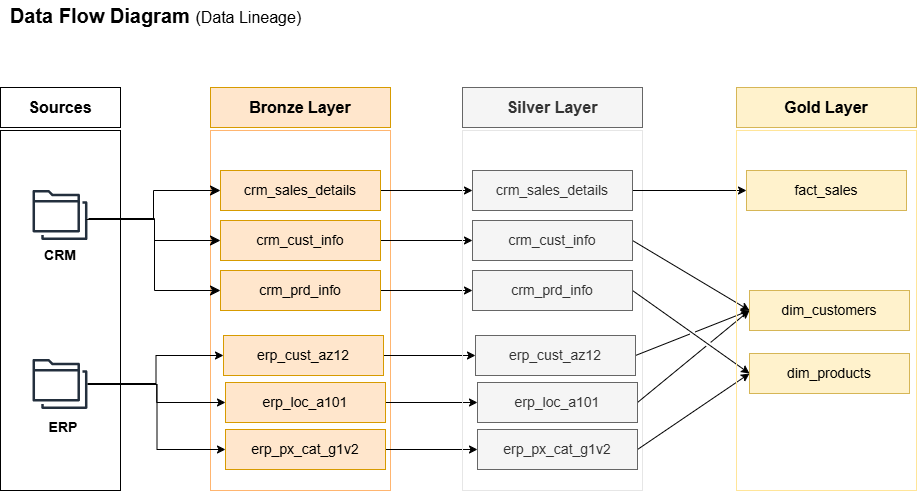

The diagram above was exported from draw.io. Its source (the exported page's mxGraphModel, read from the mxfile embedded in the PNG):
<mxGraphModel dx="682" dy="603" grid="0" gridSize="10" guides="1" tooltips="1" connect="1" arrows="1" fold="1" page="1" pageScale="1" pageWidth="850" pageHeight="1100" math="0" shadow="0">
  <root>
    <mxCell id="0" />
    <mxCell id="1" parent="0" />
    <mxCell id="hheUwLVp_VdANX7qO9V1-1" parent="1" style="rounded=0;whiteSpace=wrap;html=1;" value="" vertex="1">
      <mxGeometry height="360" width="120" x="40" y="160" as="geometry" />
    </mxCell>
    <mxCell id="hheUwLVp_VdANX7qO9V1-2" parent="1" style="sketch=0;outlineConnect=0;fontColor=#232F3E;gradientColor=none;fillColor=#232F3D;strokeColor=none;dashed=0;verticalLabelPosition=bottom;verticalAlign=top;align=center;html=1;fontSize=12;fontStyle=0;aspect=fixed;pointerEvents=1;shape=mxgraph.aws4.folders;" value="" vertex="1">
      <mxGeometry height="50" width="54.93" x="72.53" y="220" as="geometry" />
    </mxCell>
    <mxCell id="hheUwLVp_VdANX7qO9V1-3" parent="1" style="sketch=0;outlineConnect=0;fontColor=#232F3E;gradientColor=none;fillColor=#232F3D;strokeColor=none;dashed=0;verticalLabelPosition=bottom;verticalAlign=top;align=center;html=1;fontSize=12;fontStyle=0;aspect=fixed;pointerEvents=1;shape=mxgraph.aws4.folders;" value="" vertex="1">
      <mxGeometry height="50" width="54.93" x="72.53" y="389" as="geometry" />
    </mxCell>
    <mxCell id="hheUwLVp_VdANX7qO9V1-4" parent="1" style="text;html=1;whiteSpace=wrap;strokeColor=none;fillColor=none;align=center;verticalAlign=middle;rounded=0;" value="&lt;b&gt;&lt;font style=&quot;font-size: 14px;&quot;&gt;CRM&lt;/font&gt;&lt;/b&gt;" vertex="1">
      <mxGeometry height="30" width="60" x="70" y="270" as="geometry" />
    </mxCell>
    <mxCell id="hheUwLVp_VdANX7qO9V1-5" parent="1" style="text;html=1;whiteSpace=wrap;strokeColor=none;fillColor=none;align=center;verticalAlign=middle;rounded=0;" value="&lt;b&gt;&lt;font style=&quot;font-size: 14px;&quot;&gt;ERP&lt;/font&gt;&lt;/b&gt;" vertex="1">
      <mxGeometry height="30" width="60" x="72.53" y="442" as="geometry" />
    </mxCell>
    <mxCell id="hheUwLVp_VdANX7qO9V1-6" parent="1" style="rounded=0;whiteSpace=wrap;html=1;strokeColor=#FFB570;" value="" vertex="1">
      <mxGeometry height="360" width="180" x="250" y="160" as="geometry" />
    </mxCell>
    <mxCell id="nFuQAcsZ6l8WSck5wDIv-9" edge="1" parent="1" source="hheUwLVp_VdANX7qO9V1-20" style="edgeStyle=orthogonalEdgeStyle;curved=1;rounded=0;orthogonalLoop=1;jettySize=auto;html=1;exitX=1;exitY=0.5;exitDx=0;exitDy=0;entryX=0;entryY=0.5;entryDx=0;entryDy=0;" target="nFuQAcsZ6l8WSck5wDIv-2">
      <mxGeometry relative="1" as="geometry" />
    </mxCell>
    <mxCell id="hheUwLVp_VdANX7qO9V1-20" parent="1" style="whiteSpace=wrap;html=1;align=center;fontSize=14;fillColor=#ffe6cc;strokeColor=#d79b00;" value="crm_sales_details" vertex="1">
      <mxGeometry height="40" width="160" x="260" y="200" as="geometry" />
    </mxCell>
    <mxCell id="nFuQAcsZ6l8WSck5wDIv-10" edge="1" parent="1" source="hheUwLVp_VdANX7qO9V1-21" style="edgeStyle=orthogonalEdgeStyle;curved=1;rounded=0;orthogonalLoop=1;jettySize=auto;html=1;exitX=1;exitY=0.5;exitDx=0;exitDy=0;entryX=0;entryY=0.5;entryDx=0;entryDy=0;" target="nFuQAcsZ6l8WSck5wDIv-3">
      <mxGeometry relative="1" as="geometry" />
    </mxCell>
    <mxCell id="hheUwLVp_VdANX7qO9V1-21" parent="1" style="whiteSpace=wrap;html=1;align=center;fontSize=14;fillColor=#ffe6cc;strokeColor=#d79b00;" value="crm_cust_info" vertex="1">
      <mxGeometry height="40" width="160" x="260" y="250" as="geometry" />
    </mxCell>
    <mxCell id="nFuQAcsZ6l8WSck5wDIv-11" edge="1" parent="1" source="hheUwLVp_VdANX7qO9V1-22" style="edgeStyle=orthogonalEdgeStyle;curved=1;rounded=0;orthogonalLoop=1;jettySize=auto;html=1;exitX=1;exitY=0.5;exitDx=0;exitDy=0;entryX=0;entryY=0.5;entryDx=0;entryDy=0;" target="nFuQAcsZ6l8WSck5wDIv-4">
      <mxGeometry relative="1" as="geometry" />
    </mxCell>
    <mxCell id="hheUwLVp_VdANX7qO9V1-22" parent="1" style="whiteSpace=wrap;html=1;align=center;fontSize=14;fillColor=#ffe6cc;strokeColor=#d79b00;" value="crm_prd_info" vertex="1">
      <mxGeometry height="40" width="160" x="260" y="300" as="geometry" />
    </mxCell>
    <mxCell id="hheUwLVp_VdANX7qO9V1-23" parent="1" style="rounded=0;whiteSpace=wrap;html=1;fontSize=16;fontStyle=1" value="Sources" vertex="1">
      <mxGeometry height="40" width="120" x="40" y="117" as="geometry" />
    </mxCell>
    <mxCell id="hheUwLVp_VdANX7qO9V1-24" parent="1" style="rounded=0;whiteSpace=wrap;html=1;fontSize=16;fontStyle=1;fillColor=#ffe6cc;strokeColor=#d79b00;" value="Bronze Layer" vertex="1">
      <mxGeometry height="40" width="180" x="250" y="117" as="geometry" />
    </mxCell>
    <mxCell id="nFuQAcsZ6l8WSck5wDIv-12" edge="1" parent="1" source="hheUwLVp_VdANX7qO9V1-43" style="edgeStyle=orthogonalEdgeStyle;curved=1;rounded=0;orthogonalLoop=1;jettySize=auto;html=1;exitX=1;exitY=0.5;exitDx=0;exitDy=0;entryX=0;entryY=0.5;entryDx=0;entryDy=0;" target="nFuQAcsZ6l8WSck5wDIv-6">
      <mxGeometry relative="1" as="geometry" />
    </mxCell>
    <mxCell id="hheUwLVp_VdANX7qO9V1-43" parent="1" style="whiteSpace=wrap;html=1;align=center;fontSize=14;fillColor=#ffe6cc;strokeColor=#d79b00;" value="erp_cust_az12" vertex="1">
      <mxGeometry height="40" width="160" x="263" y="365" as="geometry" />
    </mxCell>
    <mxCell id="nFuQAcsZ6l8WSck5wDIv-15" edge="1" parent="1" source="hheUwLVp_VdANX7qO9V1-44" style="edgeStyle=orthogonalEdgeStyle;curved=1;rounded=0;orthogonalLoop=1;jettySize=auto;html=1;exitX=1;exitY=0.5;exitDx=0;exitDy=0;entryX=0;entryY=0.5;entryDx=0;entryDy=0;" target="nFuQAcsZ6l8WSck5wDIv-7">
      <mxGeometry relative="1" as="geometry" />
    </mxCell>
    <mxCell id="hheUwLVp_VdANX7qO9V1-44" parent="1" style="whiteSpace=wrap;html=1;align=center;fontSize=14;fillColor=#ffe6cc;strokeColor=#d79b00;" value="erp_loc_a101" vertex="1">
      <mxGeometry height="40" width="160" x="265" y="412" as="geometry" />
    </mxCell>
    <mxCell id="nFuQAcsZ6l8WSck5wDIv-17" edge="1" parent="1" source="hheUwLVp_VdANX7qO9V1-45" style="edgeStyle=orthogonalEdgeStyle;curved=1;rounded=0;orthogonalLoop=1;jettySize=auto;html=1;exitX=1;exitY=0.5;exitDx=0;exitDy=0;entryX=0;entryY=0.5;entryDx=0;entryDy=0;" target="nFuQAcsZ6l8WSck5wDIv-8">
      <mxGeometry relative="1" as="geometry" />
    </mxCell>
    <mxCell id="hheUwLVp_VdANX7qO9V1-45" parent="1" style="whiteSpace=wrap;html=1;align=center;fontSize=14;fillColor=#ffe6cc;strokeColor=#d79b00;" value="erp_px_cat_g1v2" vertex="1">
      <mxGeometry height="40" width="160" x="265" y="459" as="geometry" />
    </mxCell>
    <mxCell id="hheUwLVp_VdANX7qO9V1-49" edge="1" parent="1" source="hheUwLVp_VdANX7qO9V1-3" style="endArrow=classic;html=1;rounded=0;entryX=0;entryY=0.5;entryDx=0;entryDy=0;edgeStyle=orthogonalEdgeStyle;" target="hheUwLVp_VdANX7qO9V1-44" value="">
      <mxGeometry height="50" relative="1" width="50" as="geometry">
        <mxPoint x="122" y="410" as="sourcePoint" />
        <mxPoint x="172" y="360" as="targetPoint" />
      </mxGeometry>
    </mxCell>
    <mxCell id="hheUwLVp_VdANX7qO9V1-50" edge="1" parent="1" style="endArrow=classic;html=1;rounded=0;entryX=0;entryY=0.5;entryDx=0;entryDy=0;edgeStyle=orthogonalEdgeStyle;" target="hheUwLVp_VdANX7qO9V1-43" value="">
      <mxGeometry height="50" relative="1" width="50" as="geometry">
        <mxPoint x="127" y="413" as="sourcePoint" />
        <mxPoint x="177" y="363" as="targetPoint" />
      </mxGeometry>
    </mxCell>
    <mxCell id="hheUwLVp_VdANX7qO9V1-51" edge="1" parent="1" style="endArrow=classic;html=1;rounded=0;entryX=0;entryY=0.5;entryDx=0;entryDy=0;edgeStyle=orthogonalEdgeStyle;" target="hheUwLVp_VdANX7qO9V1-45" value="">
      <mxGeometry height="50" relative="1" width="50" as="geometry">
        <mxPoint x="127" y="414" as="sourcePoint" />
        <mxPoint x="177" y="364" as="targetPoint" />
      </mxGeometry>
    </mxCell>
    <mxCell id="hheUwLVp_VdANX7qO9V1-55" parent="1" style="text;html=1;whiteSpace=wrap;strokeColor=none;fillColor=none;align=center;verticalAlign=middle;rounded=0;fontSize=20;fontStyle=1" value="Data Flow Diagram &lt;span style=&quot;font-weight: normal;&quot;&gt;&lt;font style=&quot;font-size: 16px;&quot;&gt;(Data Lineage)&lt;/font&gt;&lt;/span&gt;" vertex="1">
      <mxGeometry height="30" width="311" x="40" y="30" as="geometry" />
    </mxCell>
    <mxCell id="hheUwLVp_VdANX7qO9V1-56" edge="1" parent="1" style="edgeStyle=elbowEdgeStyle;elbow=horizontal;endArrow=classic;html=1;curved=0;rounded=0;endSize=8;startSize=8;entryX=0;entryY=0.5;entryDx=0;entryDy=0;" target="hheUwLVp_VdANX7qO9V1-20" value="">
      <mxGeometry height="50" relative="1" width="50" as="geometry">
        <mxPoint x="126" y="249" as="sourcePoint" />
        <mxPoint x="176" y="199" as="targetPoint" />
      </mxGeometry>
    </mxCell>
    <mxCell id="hheUwLVp_VdANX7qO9V1-58" edge="1" parent="1" style="edgeStyle=elbowEdgeStyle;elbow=horizontal;endArrow=classic;html=1;curved=0;rounded=0;endSize=8;startSize=8;entryX=0;entryY=0.5;entryDx=0;entryDy=0;" target="hheUwLVp_VdANX7qO9V1-21" value="">
      <mxGeometry height="50" relative="1" width="50" as="geometry">
        <mxPoint x="127" y="249" as="sourcePoint" />
        <mxPoint x="177" y="199" as="targetPoint" />
      </mxGeometry>
    </mxCell>
    <mxCell id="hheUwLVp_VdANX7qO9V1-60" edge="1" parent="1" style="edgeStyle=elbowEdgeStyle;elbow=horizontal;endArrow=classic;html=1;curved=0;rounded=0;endSize=8;startSize=8;entryX=0;entryY=0.5;entryDx=0;entryDy=0;" target="hheUwLVp_VdANX7qO9V1-22" value="">
      <mxGeometry height="50" relative="1" width="50" as="geometry">
        <mxPoint x="128" y="248" as="sourcePoint" />
        <mxPoint x="178" y="198" as="targetPoint" />
      </mxGeometry>
    </mxCell>
    <mxCell id="nFuQAcsZ6l8WSck5wDIv-1" parent="1" style="rounded=0;whiteSpace=wrap;html=1;strokeColor=#E6E6E6;fillColor=none;" value="" vertex="1">
      <mxGeometry height="360" width="180" x="502" y="160" as="geometry" />
    </mxCell>
    <mxCell id="nFuQAcsZ6l8WSck5wDIv-34" edge="1" parent="1" source="nFuQAcsZ6l8WSck5wDIv-2" style="edgeStyle=orthogonalEdgeStyle;curved=1;rounded=0;orthogonalLoop=1;jettySize=auto;html=1;exitX=1;exitY=0.5;exitDx=0;exitDy=0;entryX=0;entryY=0.5;entryDx=0;entryDy=0;" target="nFuQAcsZ6l8WSck5wDIv-20">
      <mxGeometry relative="1" as="geometry" />
    </mxCell>
    <mxCell id="nFuQAcsZ6l8WSck5wDIv-2" parent="1" style="whiteSpace=wrap;html=1;align=center;fontSize=14;fillColor=#f5f5f5;strokeColor=#666666;fontColor=#333333;" value="crm_sales_details" vertex="1">
      <mxGeometry height="40" width="160" x="512" y="200" as="geometry" />
    </mxCell>
    <mxCell id="nFuQAcsZ6l8WSck5wDIv-35" edge="1" parent="1" source="nFuQAcsZ6l8WSck5wDIv-3" style="curved=0;rounded=0;orthogonalLoop=1;jettySize=auto;html=1;exitX=1;exitY=0.5;exitDx=0;exitDy=0;entryX=0;entryY=0.5;entryDx=0;entryDy=0;jumpStyle=gap;" target="nFuQAcsZ6l8WSck5wDIv-21">
      <mxGeometry relative="1" as="geometry" />
    </mxCell>
    <mxCell id="nFuQAcsZ6l8WSck5wDIv-3" parent="1" style="whiteSpace=wrap;html=1;align=center;fontSize=14;fillColor=#f5f5f5;strokeColor=#666666;fontColor=#333333;" value="crm_cust_info" vertex="1">
      <mxGeometry height="40" width="160" x="512" y="250" as="geometry" />
    </mxCell>
    <mxCell id="nFuQAcsZ6l8WSck5wDIv-39" edge="1" parent="1" source="nFuQAcsZ6l8WSck5wDIv-4" style="curved=0;rounded=0;orthogonalLoop=1;jettySize=auto;html=1;exitX=1;exitY=0.5;exitDx=0;exitDy=0;entryX=0;entryY=0.5;entryDx=0;entryDy=0;jumpStyle=gap;" target="nFuQAcsZ6l8WSck5wDIv-23">
      <mxGeometry relative="1" as="geometry" />
    </mxCell>
    <mxCell id="nFuQAcsZ6l8WSck5wDIv-4" parent="1" style="whiteSpace=wrap;html=1;align=center;fontSize=14;fillColor=#f5f5f5;strokeColor=#666666;fontColor=#333333;" value="crm_prd_info" vertex="1">
      <mxGeometry height="40" width="160" x="512" y="300" as="geometry" />
    </mxCell>
    <mxCell id="nFuQAcsZ6l8WSck5wDIv-5" parent="1" style="rounded=0;whiteSpace=wrap;html=1;fontSize=16;fontStyle=1;fillColor=#f5f5f5;strokeColor=#666666;fontColor=#333333;" value="Silver Layer" vertex="1">
      <mxGeometry height="40" width="180" x="502" y="117" as="geometry" />
    </mxCell>
    <mxCell id="nFuQAcsZ6l8WSck5wDIv-36" edge="1" parent="1" source="nFuQAcsZ6l8WSck5wDIv-6" style="curved=0;rounded=0;orthogonalLoop=1;jettySize=auto;html=1;exitX=1;exitY=0.5;exitDx=0;exitDy=0;entryX=0;entryY=0.5;entryDx=0;entryDy=0;jumpStyle=gap;" target="nFuQAcsZ6l8WSck5wDIv-21">
      <mxGeometry relative="1" as="geometry" />
    </mxCell>
    <mxCell id="nFuQAcsZ6l8WSck5wDIv-6" parent="1" style="whiteSpace=wrap;html=1;align=center;fontSize=14;fillColor=#f5f5f5;strokeColor=#666666;fontColor=#333333;" value="erp_cust_az12" vertex="1">
      <mxGeometry height="40" width="160" x="515" y="365" as="geometry" />
    </mxCell>
    <mxCell id="nFuQAcsZ6l8WSck5wDIv-37" edge="1" parent="1" source="nFuQAcsZ6l8WSck5wDIv-7" style="curved=0;rounded=0;orthogonalLoop=1;jettySize=auto;html=1;exitX=1;exitY=0.5;exitDx=0;exitDy=0;entryX=0;entryY=0.5;entryDx=0;entryDy=0;jumpStyle=gap;" target="nFuQAcsZ6l8WSck5wDIv-21">
      <mxGeometry relative="1" as="geometry" />
    </mxCell>
    <mxCell id="nFuQAcsZ6l8WSck5wDIv-7" parent="1" style="whiteSpace=wrap;html=1;align=center;fontSize=14;fillColor=#f5f5f5;strokeColor=#666666;fontColor=#333333;" value="erp_loc_a101" vertex="1">
      <mxGeometry height="40" width="160" x="517" y="412" as="geometry" />
    </mxCell>
    <mxCell id="nFuQAcsZ6l8WSck5wDIv-38" edge="1" parent="1" source="nFuQAcsZ6l8WSck5wDIv-8" style="curved=0;rounded=0;orthogonalLoop=1;jettySize=auto;html=1;exitX=1;exitY=0.5;exitDx=0;exitDy=0;entryX=0;entryY=0.5;entryDx=0;entryDy=0;jumpStyle=gap;" target="nFuQAcsZ6l8WSck5wDIv-23">
      <mxGeometry relative="1" as="geometry" />
    </mxCell>
    <mxCell id="nFuQAcsZ6l8WSck5wDIv-8" parent="1" style="whiteSpace=wrap;html=1;align=center;fontSize=14;fillColor=#f5f5f5;strokeColor=#666666;fontColor=#333333;" value="erp_px_cat_g1v2" vertex="1">
      <mxGeometry height="40" width="160" x="517" y="459" as="geometry" />
    </mxCell>
    <mxCell id="nFuQAcsZ6l8WSck5wDIv-18" parent="1" style="rounded=0;whiteSpace=wrap;html=1;strokeColor=#FFE599;fillColor=none;" value="" vertex="1">
      <mxGeometry height="360" width="180" x="776" y="160" as="geometry" />
    </mxCell>
    <mxCell id="nFuQAcsZ6l8WSck5wDIv-20" parent="1" style="whiteSpace=wrap;html=1;align=center;fontSize=14;fillColor=#fff2cc;strokeColor=#d6b656;" value="fact_sales" vertex="1">
      <mxGeometry height="40" width="160" x="786" y="200" as="geometry" />
    </mxCell>
    <mxCell id="nFuQAcsZ6l8WSck5wDIv-21" parent="1" style="whiteSpace=wrap;html=1;align=center;fontSize=14;fillColor=#fff2cc;strokeColor=#d6b656;" value="dim_customers" vertex="1">
      <mxGeometry height="40" width="160" x="789" y="320" as="geometry" />
    </mxCell>
    <mxCell id="nFuQAcsZ6l8WSck5wDIv-22" parent="1" style="rounded=0;whiteSpace=wrap;html=1;fontSize=16;fontStyle=1;fillColor=#fff2cc;strokeColor=#d6b656;" value="Gold Layer" vertex="1">
      <mxGeometry height="40" width="180" x="776" y="117" as="geometry" />
    </mxCell>
    <mxCell id="nFuQAcsZ6l8WSck5wDIv-23" parent="1" style="whiteSpace=wrap;html=1;align=center;fontSize=14;fillColor=#fff2cc;strokeColor=#d6b656;" value="dim_products" vertex="1">
      <mxGeometry height="40" width="160" x="789" y="383" as="geometry" />
    </mxCell>
  </root>
</mxGraphModel>